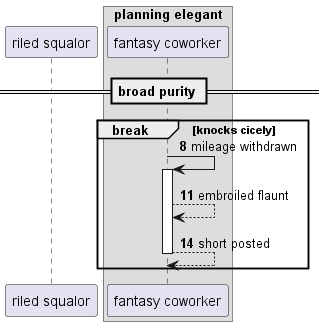

The diagram above was rendered by PlantUML. Its source (embedded in the PNG):
@startuml
participant "riled squalor" as 0
box "planning elegant"
participant "fantasy coworker" as 1
end box
== broad purity ==
autonumber 8 3
break knocks cicely
1 -> 1++ : mileage withdrawn
1 --> 1: embroiled flaunt
return short posted
end
@enduml